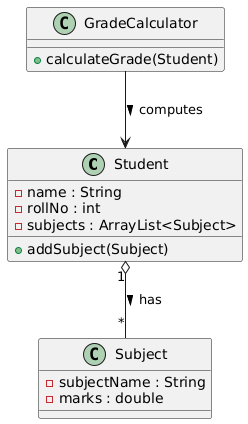

The diagram above was rendered by PlantUML. Its source (embedded in the PNG):
@startuml
class Student {
  - name : String
  - rollNo : int
  - subjects : ArrayList<Subject>
  + addSubject(Subject)
}

class Subject {
  - subjectName : String
  - marks : double
}

class GradeCalculator {
  + calculateGrade(Student)
}

Student "1" o-- "*" Subject : has >
GradeCalculator --> Student : computes >
@enduml